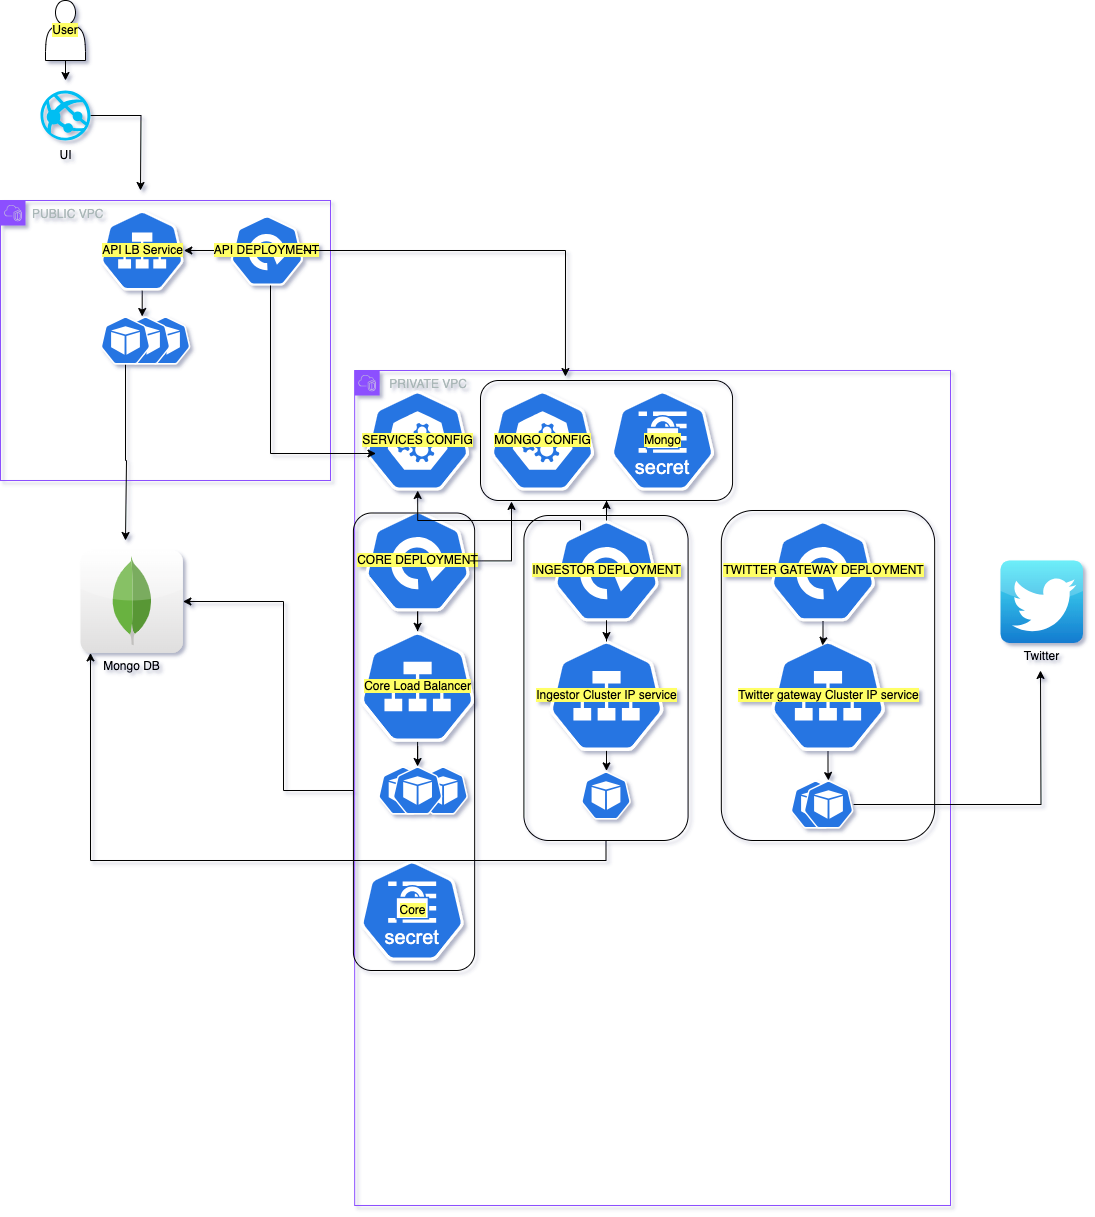

The diagram above was exported from draw.io. Its source (the exported page's mxGraphModel, read from the mxfile embedded in the PNG):
<mxGraphModel dx="1434" dy="2007" grid="1" gridSize="10" guides="1" tooltips="1" connect="1" arrows="1" fold="1" page="1" pageScale="1" pageWidth="850" pageHeight="1100" math="0" shadow="0">
  <root>
    <mxCell id="0" />
    <mxCell id="1" parent="0" />
    <mxCell id="jLbucT6svpMvIEo2dQPF-14" value="&amp;nbsp;PRIVATE VPC" style="points=[[0,0],[0.25,0],[0.5,0],[0.75,0],[1,0],[1,0.25],[1,0.5],[1,0.75],[1,1],[0.75,1],[0.5,1],[0.25,1],[0,1],[0,0.75],[0,0.5],[0,0.25]];outlineConnect=0;gradientColor=none;html=1;whiteSpace=wrap;fontSize=12;fontStyle=0;container=1;pointerEvents=0;collapsible=0;recursiveResize=0;shape=mxgraph.aws4.group;grIcon=mxgraph.aws4.group_vpc2;strokeColor=#8C4FFF;fillColor=none;verticalAlign=top;align=left;spacingLeft=30;fontColor=#AAB7B8;dashed=0;" vertex="1" parent="1">
      <mxGeometry x="374.17" y="190" width="595.83" height="835" as="geometry" />
    </mxCell>
    <mxCell id="jLbucT6svpMvIEo2dQPF-23" value="&lt;span style=&quot;background-color: rgb(255, 255, 102);&quot;&gt;SERVICES CONFIG&lt;/span&gt;" style="aspect=fixed;sketch=0;html=1;dashed=0;whitespace=wrap;fillColor=#2875E2;strokeColor=#ffffff;points=[[0.005,0.63,0],[0.1,0.2,0],[0.9,0.2,0],[0.5,0,0],[0.995,0.63,0],[0.72,0.99,0],[0.5,1,0],[0.28,0.99,0]];shape=mxgraph.kubernetes.icon2;prIcon=c_m" vertex="1" parent="jLbucT6svpMvIEo2dQPF-14">
      <mxGeometry x="10.829999999999984" y="20" width="104.17" height="100" as="geometry" />
    </mxCell>
    <mxCell id="jLbucT6svpMvIEo2dQPF-22" value="&lt;span style=&quot;background-color: rgb(255, 255, 102);&quot;&gt;MONGO CONFIG&lt;/span&gt;" style="aspect=fixed;sketch=0;html=1;dashed=0;whitespace=wrap;fillColor=#2875E2;strokeColor=#ffffff;points=[[0.005,0.63,0],[0.1,0.2,0],[0.9,0.2,0],[0.5,0,0],[0.995,0.63,0],[0.72,0.99,0],[0.5,1,0],[0.28,0.99,0]];shape=mxgraph.kubernetes.icon2;prIcon=c_m" vertex="1" parent="jLbucT6svpMvIEo2dQPF-14">
      <mxGeometry x="135.82999999999993" y="20" width="104.17" height="100" as="geometry" />
    </mxCell>
    <mxCell id="jLbucT6svpMvIEo2dQPF-2" value="&lt;span style=&quot;background-color: rgb(255, 255, 102);&quot;&gt;Mongo&lt;/span&gt;" style="aspect=fixed;sketch=0;html=1;dashed=0;whitespace=wrap;fillColor=#2875E2;strokeColor=#ffffff;points=[[0.005,0.63,0],[0.1,0.2,0],[0.9,0.2,0],[0.5,0,0],[0.995,0.63,0],[0.72,0.99,0],[0.5,1,0],[0.28,0.99,0]];shape=mxgraph.kubernetes.icon2;kubernetesLabel=1;prIcon=secret" vertex="1" parent="jLbucT6svpMvIEo2dQPF-14">
      <mxGeometry x="255.82999999999998" y="20" width="104.17" height="100" as="geometry" />
    </mxCell>
    <mxCell id="jLbucT6svpMvIEo2dQPF-40" value="" style="edgeStyle=orthogonalEdgeStyle;rounded=0;orthogonalLoop=1;jettySize=auto;html=1;" edge="1" parent="jLbucT6svpMvIEo2dQPF-14" source="jLbucT6svpMvIEo2dQPF-7" target="jLbucT6svpMvIEo2dQPF-13">
      <mxGeometry relative="1" as="geometry" />
    </mxCell>
    <mxCell id="jLbucT6svpMvIEo2dQPF-7" value="&lt;span style=&quot;background-color: rgb(255, 255, 102);&quot;&gt;CORE DEPLOYMENT&lt;/span&gt;" style="aspect=fixed;sketch=0;html=1;dashed=0;whitespace=wrap;fillColor=#2875E2;strokeColor=#ffffff;points=[[0.005,0.63,0],[0.1,0.2,0],[0.9,0.2,0],[0.5,0,0],[0.995,0.63,0],[0.72,0.99,0],[0.5,1,0],[0.28,0.99,0]];shape=mxgraph.kubernetes.icon2;prIcon=deploy" vertex="1" parent="jLbucT6svpMvIEo2dQPF-14">
      <mxGeometry x="10.42" y="140" width="105" height="100.8" as="geometry" />
    </mxCell>
    <mxCell id="jLbucT6svpMvIEo2dQPF-11" value="&lt;span style=&quot;background-color: rgb(255, 255, 102);&quot;&gt;TWITTER GATEWAY DEPLOYMENT&lt;/span&gt;" style="aspect=fixed;sketch=0;html=1;dashed=0;whitespace=wrap;fillColor=#2875E2;strokeColor=#ffffff;points=[[0.005,0.63,0],[0.1,0.2,0],[0.9,0.2,0],[0.5,0,0],[0.995,0.63,0],[0.72,0.99,0],[0.5,1,0],[0.28,0.99,0]];shape=mxgraph.kubernetes.icon2;prIcon=deploy" vertex="1" parent="jLbucT6svpMvIEo2dQPF-14">
      <mxGeometry x="415.83" y="150" width="105" height="100.8" as="geometry" />
    </mxCell>
    <mxCell id="jLbucT6svpMvIEo2dQPF-42" value="" style="edgeStyle=orthogonalEdgeStyle;rounded=0;orthogonalLoop=1;jettySize=auto;html=1;" edge="1" parent="jLbucT6svpMvIEo2dQPF-14" source="jLbucT6svpMvIEo2dQPF-13" target="jLbucT6svpMvIEo2dQPF-37">
      <mxGeometry relative="1" as="geometry" />
    </mxCell>
    <mxCell id="jLbucT6svpMvIEo2dQPF-13" value="&lt;span style=&quot;background-color: rgb(255, 255, 102);&quot;&gt;Core Load Balancer&lt;/span&gt;" style="aspect=fixed;sketch=0;html=1;dashed=0;whitespace=wrap;fillColor=#2875E2;strokeColor=#ffffff;points=[[0.005,0.63,0],[0.1,0.2,0],[0.9,0.2,0],[0.5,0,0],[0.995,0.63,0],[0.72,0.99,0],[0.5,1,0],[0.28,0.99,0]];shape=mxgraph.kubernetes.icon2;prIcon=svc" vertex="1" parent="jLbucT6svpMvIEo2dQPF-14">
      <mxGeometry x="5.4199999999999875" y="260.8" width="115" height="110.4" as="geometry" />
    </mxCell>
    <mxCell id="jLbucT6svpMvIEo2dQPF-35" value="" style="aspect=fixed;sketch=0;html=1;dashed=0;whitespace=wrap;fillColor=#2875E2;strokeColor=#ffffff;points=[[0.005,0.63,0],[0.1,0.2,0],[0.9,0.2,0],[0.5,0,0],[0.995,0.63,0],[0.72,0.99,0],[0.5,1,0],[0.28,0.99,0]];shape=mxgraph.kubernetes.icon2;prIcon=pod" vertex="1" parent="jLbucT6svpMvIEo2dQPF-14">
      <mxGeometry x="63.41999999999999" y="396" width="50" height="48" as="geometry" />
    </mxCell>
    <mxCell id="jLbucT6svpMvIEo2dQPF-36" value="" style="aspect=fixed;sketch=0;html=1;dashed=0;whitespace=wrap;fillColor=#2875E2;strokeColor=#ffffff;points=[[0.005,0.63,0],[0.1,0.2,0],[0.9,0.2,0],[0.5,0,0],[0.995,0.63,0],[0.72,0.99,0],[0.5,1,0],[0.28,0.99,0]];shape=mxgraph.kubernetes.icon2;prIcon=pod" vertex="1" parent="jLbucT6svpMvIEo2dQPF-14">
      <mxGeometry x="23.419999999999987" y="396" width="50" height="48" as="geometry" />
    </mxCell>
    <mxCell id="jLbucT6svpMvIEo2dQPF-37" value="" style="aspect=fixed;sketch=0;html=1;dashed=0;whitespace=wrap;fillColor=#2875E2;strokeColor=#ffffff;points=[[0.005,0.63,0],[0.1,0.2,0],[0.9,0.2,0],[0.5,0,0],[0.995,0.63,0],[0.72,0.99,0],[0.5,1,0],[0.28,0.99,0]];shape=mxgraph.kubernetes.icon2;prIcon=pod" vertex="1" parent="jLbucT6svpMvIEo2dQPF-14">
      <mxGeometry x="37.92" y="396" width="50" height="48" as="geometry" />
    </mxCell>
    <mxCell id="jLbucT6svpMvIEo2dQPF-59" value="" style="rounded=1;whiteSpace=wrap;html=1;fillColor=none;" vertex="1" parent="jLbucT6svpMvIEo2dQPF-14">
      <mxGeometry x="125.83000000000001" y="10" width="252.08" height="120" as="geometry" />
    </mxCell>
    <mxCell id="jLbucT6svpMvIEo2dQPF-95" style="edgeStyle=orthogonalEdgeStyle;rounded=0;orthogonalLoop=1;jettySize=auto;html=1;exitX=0.252;exitY=0.099;exitDx=0;exitDy=0;exitPerimeter=0;" edge="1" parent="jLbucT6svpMvIEo2dQPF-14" source="jLbucT6svpMvIEo2dQPF-12" target="jLbucT6svpMvIEo2dQPF-23">
      <mxGeometry relative="1" as="geometry">
        <Array as="points">
          <mxPoint x="226" y="150" />
          <mxPoint x="63" y="150" />
        </Array>
      </mxGeometry>
    </mxCell>
    <mxCell id="jLbucT6svpMvIEo2dQPF-96" style="edgeStyle=orthogonalEdgeStyle;rounded=0;orthogonalLoop=1;jettySize=auto;html=1;entryX=0.5;entryY=1;entryDx=0;entryDy=0;" edge="1" parent="jLbucT6svpMvIEo2dQPF-14" source="jLbucT6svpMvIEo2dQPF-12" target="jLbucT6svpMvIEo2dQPF-59">
      <mxGeometry relative="1" as="geometry" />
    </mxCell>
    <mxCell id="jLbucT6svpMvIEo2dQPF-12" value="&lt;span style=&quot;background-color: rgb(255, 255, 102);&quot;&gt;INGESTOR DEPLOYMENT&lt;/span&gt;" style="aspect=fixed;sketch=0;html=1;dashed=0;whitespace=wrap;fillColor=#2875E2;strokeColor=#ffffff;points=[[0.005,0.63,0],[0.1,0.2,0],[0.9,0.2,0],[0.5,0,0],[0.995,0.63,0],[0.72,0.99,0],[0.5,1,0],[0.28,0.99,0]];shape=mxgraph.kubernetes.icon2;prIcon=deploy" vertex="1" parent="jLbucT6svpMvIEo2dQPF-14">
      <mxGeometry x="199.36999999999992" y="150" width="105" height="100.8" as="geometry" />
    </mxCell>
    <mxCell id="jLbucT6svpMvIEo2dQPF-18" value="&lt;span style=&quot;background-color: rgb(255, 255, 102);&quot;&gt;Ingestor Cluster IP service&lt;/span&gt;" style="aspect=fixed;sketch=0;html=1;dashed=0;whitespace=wrap;fillColor=#2875E2;strokeColor=#ffffff;points=[[0.005,0.63,0],[0.1,0.2,0],[0.9,0.2,0],[0.5,0,0],[0.995,0.63,0],[0.72,0.99,0],[0.5,1,0],[0.28,0.99,0]];shape=mxgraph.kubernetes.icon2;prIcon=svc" vertex="1" parent="jLbucT6svpMvIEo2dQPF-14">
      <mxGeometry x="194.36999999999998" y="269.99999999999994" width="115" height="110.4" as="geometry" />
    </mxCell>
    <mxCell id="jLbucT6svpMvIEo2dQPF-63" style="edgeStyle=orthogonalEdgeStyle;rounded=0;orthogonalLoop=1;jettySize=auto;html=1;entryX=0.5;entryY=0;entryDx=0;entryDy=0;entryPerimeter=0;" edge="1" parent="jLbucT6svpMvIEo2dQPF-14" source="jLbucT6svpMvIEo2dQPF-12" target="jLbucT6svpMvIEo2dQPF-18">
      <mxGeometry relative="1" as="geometry" />
    </mxCell>
    <mxCell id="jLbucT6svpMvIEo2dQPF-64" value="" style="aspect=fixed;sketch=0;html=1;dashed=0;whitespace=wrap;fillColor=#2875E2;strokeColor=#ffffff;points=[[0.005,0.63,0],[0.1,0.2,0],[0.9,0.2,0],[0.5,0,0],[0.995,0.63,0],[0.72,0.99,0],[0.5,1,0],[0.28,0.99,0]];shape=mxgraph.kubernetes.icon2;prIcon=pod" vertex="1" parent="jLbucT6svpMvIEo2dQPF-14">
      <mxGeometry x="226.32999999999998" y="401" width="50" height="48" as="geometry" />
    </mxCell>
    <mxCell id="jLbucT6svpMvIEo2dQPF-67" value="" style="rounded=1;whiteSpace=wrap;html=1;fillColor=none;" vertex="1" parent="jLbucT6svpMvIEo2dQPF-14">
      <mxGeometry x="-1.25" y="142.5" width="121.25" height="457.5" as="geometry" />
    </mxCell>
    <mxCell id="jLbucT6svpMvIEo2dQPF-68" value="" style="rounded=1;whiteSpace=wrap;html=1;fillColor=none;" vertex="1" parent="jLbucT6svpMvIEo2dQPF-14">
      <mxGeometry x="169.24" y="145" width="164.17" height="325" as="geometry" />
    </mxCell>
    <mxCell id="jLbucT6svpMvIEo2dQPF-66" style="edgeStyle=orthogonalEdgeStyle;rounded=0;orthogonalLoop=1;jettySize=auto;html=1;entryX=0.5;entryY=0;entryDx=0;entryDy=0;entryPerimeter=0;" edge="1" parent="jLbucT6svpMvIEo2dQPF-14" source="jLbucT6svpMvIEo2dQPF-18" target="jLbucT6svpMvIEo2dQPF-64">
      <mxGeometry relative="1" as="geometry" />
    </mxCell>
    <mxCell id="jLbucT6svpMvIEo2dQPF-125" value="" style="edgeStyle=orthogonalEdgeStyle;rounded=0;orthogonalLoop=1;jettySize=auto;html=1;" edge="1" parent="jLbucT6svpMvIEo2dQPF-14" source="jLbucT6svpMvIEo2dQPF-21" target="jLbucT6svpMvIEo2dQPF-124">
      <mxGeometry relative="1" as="geometry" />
    </mxCell>
    <mxCell id="jLbucT6svpMvIEo2dQPF-21" value="&lt;span style=&quot;background-color: rgb(255, 255, 102);&quot;&gt;Twitter gateway Cluster IP service&lt;/span&gt;" style="aspect=fixed;sketch=0;html=1;dashed=0;whitespace=wrap;fillColor=#2875E2;strokeColor=#ffffff;points=[[0.005,0.63,0],[0.1,0.2,0],[0.9,0.2,0],[0.5,0,0],[0.995,0.63,0],[0.72,0.99,0],[0.5,1,0],[0.28,0.99,0]];shape=mxgraph.kubernetes.icon2;prIcon=svc" vertex="1" parent="jLbucT6svpMvIEo2dQPF-14">
      <mxGeometry x="415.83" y="269.9999999999999" width="115" height="110.4" as="geometry" />
    </mxCell>
    <mxCell id="jLbucT6svpMvIEo2dQPF-97" style="edgeStyle=orthogonalEdgeStyle;rounded=0;orthogonalLoop=1;jettySize=auto;html=1;entryX=0.452;entryY=0.045;entryDx=0;entryDy=0;entryPerimeter=0;" edge="1" parent="jLbucT6svpMvIEo2dQPF-14" source="jLbucT6svpMvIEo2dQPF-11" target="jLbucT6svpMvIEo2dQPF-21">
      <mxGeometry relative="1" as="geometry" />
    </mxCell>
    <mxCell id="jLbucT6svpMvIEo2dQPF-98" value="" style="aspect=fixed;sketch=0;html=1;dashed=0;whitespace=wrap;fillColor=#2875E2;strokeColor=#ffffff;points=[[0.005,0.63,0],[0.1,0.2,0],[0.9,0.2,0],[0.5,0,0],[0.995,0.63,0],[0.72,0.99,0],[0.5,1,0],[0.28,0.99,0]];shape=mxgraph.kubernetes.icon2;prIcon=pod" vertex="1" parent="jLbucT6svpMvIEo2dQPF-14">
      <mxGeometry x="435.83" y="410" width="50" height="48" as="geometry" />
    </mxCell>
    <mxCell id="jLbucT6svpMvIEo2dQPF-127" style="edgeStyle=orthogonalEdgeStyle;rounded=0;orthogonalLoop=1;jettySize=auto;html=1;" edge="1" parent="jLbucT6svpMvIEo2dQPF-14" source="jLbucT6svpMvIEo2dQPF-124">
      <mxGeometry relative="1" as="geometry">
        <mxPoint x="685.8299999999999" y="300" as="targetPoint" />
      </mxGeometry>
    </mxCell>
    <mxCell id="jLbucT6svpMvIEo2dQPF-124" value="" style="aspect=fixed;sketch=0;html=1;dashed=0;whitespace=wrap;fillColor=#2875E2;strokeColor=#ffffff;points=[[0.005,0.63,0],[0.1,0.2,0],[0.9,0.2,0],[0.5,0,0],[0.995,0.63,0],[0.72,0.99,0],[0.5,1,0],[0.28,0.99,0]];shape=mxgraph.kubernetes.icon2;prIcon=pod" vertex="1" parent="jLbucT6svpMvIEo2dQPF-14">
      <mxGeometry x="448.83" y="410" width="50" height="48" as="geometry" />
    </mxCell>
    <mxCell id="jLbucT6svpMvIEo2dQPF-126" value="" style="rounded=1;whiteSpace=wrap;html=1;fillColor=none;" vertex="1" parent="jLbucT6svpMvIEo2dQPF-14">
      <mxGeometry x="366.66" y="140" width="213.34" height="330" as="geometry" />
    </mxCell>
    <mxCell id="jLbucT6svpMvIEo2dQPF-128" style="edgeStyle=orthogonalEdgeStyle;rounded=0;orthogonalLoop=1;jettySize=auto;html=1;entryX=0.123;entryY=1.008;entryDx=0;entryDy=0;entryPerimeter=0;" edge="1" parent="jLbucT6svpMvIEo2dQPF-14" source="jLbucT6svpMvIEo2dQPF-7" target="jLbucT6svpMvIEo2dQPF-59">
      <mxGeometry relative="1" as="geometry" />
    </mxCell>
    <mxCell id="jLbucT6svpMvIEo2dQPF-5" value="&lt;span style=&quot;background-color: rgb(255, 255, 102);&quot;&gt;Core&lt;/span&gt;" style="aspect=fixed;sketch=0;html=1;dashed=0;whitespace=wrap;fillColor=#2875E2;strokeColor=#ffffff;points=[[0.005,0.63,0],[0.1,0.2,0],[0.9,0.2,0],[0.5,0,0],[0.995,0.63,0],[0.72,0.99,0],[0.5,1,0],[0.28,0.99,0]];shape=mxgraph.kubernetes.icon2;kubernetesLabel=1;prIcon=secret" vertex="1" parent="jLbucT6svpMvIEo2dQPF-14">
      <mxGeometry x="5.420000000000016" y="490" width="104.17" height="100" as="geometry" />
    </mxCell>
    <mxCell id="jLbucT6svpMvIEo2dQPF-24" value="PUBLIC VPC" style="points=[[0,0],[0.25,0],[0.5,0],[0.75,0],[1,0],[1,0.25],[1,0.5],[1,0.75],[1,1],[0.75,1],[0.5,1],[0.25,1],[0,1],[0,0.75],[0,0.5],[0,0.25]];outlineConnect=0;gradientColor=none;html=1;whiteSpace=wrap;fontSize=12;fontStyle=0;container=1;pointerEvents=0;collapsible=0;recursiveResize=0;shape=mxgraph.aws4.group;grIcon=mxgraph.aws4.group_vpc2;strokeColor=#8C4FFF;fillColor=none;verticalAlign=top;align=left;spacingLeft=30;fontColor=#AAB7B8;dashed=0;" vertex="1" parent="1">
      <mxGeometry x="20" y="20" width="330" height="280" as="geometry" />
    </mxCell>
    <mxCell id="jLbucT6svpMvIEo2dQPF-31" value="" style="edgeStyle=orthogonalEdgeStyle;rounded=0;orthogonalLoop=1;jettySize=auto;html=1;" edge="1" parent="jLbucT6svpMvIEo2dQPF-24" source="jLbucT6svpMvIEo2dQPF-15" target="jLbucT6svpMvIEo2dQPF-27">
      <mxGeometry relative="1" as="geometry">
        <Array as="points">
          <mxPoint x="142" y="110" />
          <mxPoint x="142" y="110" />
        </Array>
      </mxGeometry>
    </mxCell>
    <mxCell id="jLbucT6svpMvIEo2dQPF-15" value="&lt;span style=&quot;background-color: rgb(255, 255, 102);&quot;&gt;API LB Service&lt;/span&gt;" style="aspect=fixed;sketch=0;html=1;dashed=0;whitespace=wrap;fillColor=#2875E2;strokeColor=#ffffff;points=[[0.005,0.63,0],[0.1,0.2,0],[0.9,0.2,0],[0.5,0,0],[0.995,0.63,0],[0.72,0.99,0],[0.5,1,0],[0.28,0.99,0]];shape=mxgraph.kubernetes.icon2;prIcon=svc" vertex="1" parent="jLbucT6svpMvIEo2dQPF-24">
      <mxGeometry x="100" y="10" width="83.33" height="80" as="geometry" />
    </mxCell>
    <mxCell id="jLbucT6svpMvIEo2dQPF-29" value="" style="edgeStyle=orthogonalEdgeStyle;rounded=0;orthogonalLoop=1;jettySize=auto;html=1;" edge="1" parent="jLbucT6svpMvIEo2dQPF-24" source="jLbucT6svpMvIEo2dQPF-9" target="jLbucT6svpMvIEo2dQPF-15">
      <mxGeometry relative="1" as="geometry" />
    </mxCell>
    <mxCell id="jLbucT6svpMvIEo2dQPF-9" value="&lt;span style=&quot;background-color: rgb(255, 255, 102);&quot;&gt;API DEPLOYMENT&lt;/span&gt;" style="aspect=fixed;sketch=0;html=1;dashed=0;whitespace=wrap;fillColor=#2875E2;strokeColor=#ffffff;points=[[0.005,0.63,0],[0.1,0.2,0],[0.9,0.2,0],[0.5,0,0],[0.995,0.63,0],[0.72,0.99,0],[0.5,1,0],[0.28,0.99,0]];shape=mxgraph.kubernetes.icon2;prIcon=deploy" vertex="1" parent="jLbucT6svpMvIEo2dQPF-24">
      <mxGeometry x="230" y="15" width="72.92" height="70" as="geometry" />
    </mxCell>
    <mxCell id="jLbucT6svpMvIEo2dQPF-28" value="" style="aspect=fixed;sketch=0;html=1;dashed=0;whitespace=wrap;fillColor=#2875E2;strokeColor=#ffffff;points=[[0.005,0.63,0],[0.1,0.2,0],[0.9,0.2,0],[0.5,0,0],[0.995,0.63,0],[0.72,0.99,0],[0.5,1,0],[0.28,0.99,0]];shape=mxgraph.kubernetes.icon2;prIcon=pod" vertex="1" parent="jLbucT6svpMvIEo2dQPF-24">
      <mxGeometry x="140" y="116" width="50" height="48" as="geometry" />
    </mxCell>
    <mxCell id="jLbucT6svpMvIEo2dQPF-26" value="" style="aspect=fixed;sketch=0;html=1;dashed=0;whitespace=wrap;fillColor=#2875E2;strokeColor=#ffffff;points=[[0.005,0.63,0],[0.1,0.2,0],[0.9,0.2,0],[0.5,0,0],[0.995,0.63,0],[0.72,0.99,0],[0.5,1,0],[0.28,0.99,0]];shape=mxgraph.kubernetes.icon2;prIcon=pod" vertex="1" parent="jLbucT6svpMvIEo2dQPF-24">
      <mxGeometry x="120" y="116" width="50" height="48" as="geometry" />
    </mxCell>
    <mxCell id="jLbucT6svpMvIEo2dQPF-131" style="edgeStyle=orthogonalEdgeStyle;rounded=0;orthogonalLoop=1;jettySize=auto;html=1;" edge="1" parent="jLbucT6svpMvIEo2dQPF-24" source="jLbucT6svpMvIEo2dQPF-27">
      <mxGeometry relative="1" as="geometry">
        <mxPoint x="125" y="340" as="targetPoint" />
        <Array as="points">
          <mxPoint x="125" y="260" />
          <mxPoint x="126" y="260" />
        </Array>
      </mxGeometry>
    </mxCell>
    <mxCell id="jLbucT6svpMvIEo2dQPF-27" value="" style="aspect=fixed;sketch=0;html=1;dashed=0;whitespace=wrap;fillColor=#2875E2;strokeColor=#ffffff;points=[[0.005,0.63,0],[0.1,0.2,0],[0.9,0.2,0],[0.5,0,0],[0.995,0.63,0],[0.72,0.99,0],[0.5,1,0],[0.28,0.99,0]];shape=mxgraph.kubernetes.icon2;prIcon=pod" vertex="1" parent="jLbucT6svpMvIEo2dQPF-24">
      <mxGeometry x="100" y="116" width="50" height="48" as="geometry" />
    </mxCell>
    <mxCell id="jLbucT6svpMvIEo2dQPF-38" style="edgeStyle=orthogonalEdgeStyle;rounded=0;orthogonalLoop=1;jettySize=auto;html=1;entryX=0.005;entryY=0.63;entryDx=0;entryDy=0;entryPerimeter=0;" edge="1" parent="jLbucT6svpMvIEo2dQPF-24">
      <mxGeometry relative="1" as="geometry">
        <mxPoint x="270" y="85" as="sourcePoint" />
        <mxPoint x="375.5208500000001" y="253" as="targetPoint" />
        <Array as="points">
          <mxPoint x="270" y="253" />
        </Array>
      </mxGeometry>
    </mxCell>
    <mxCell id="jLbucT6svpMvIEo2dQPF-33" value="Mongo DB" style="dashed=0;outlineConnect=0;html=1;align=center;labelPosition=center;verticalLabelPosition=bottom;verticalAlign=top;shape=mxgraph.webicons.mongodb;gradientColor=#DFDEDE" vertex="1" parent="1">
      <mxGeometry x="100.00000000000003" y="370" width="102.4" height="102.4" as="geometry" />
    </mxCell>
    <mxCell id="jLbucT6svpMvIEo2dQPF-34" value="Twitter" style="dashed=0;outlineConnect=0;html=1;align=center;labelPosition=center;verticalLabelPosition=bottom;verticalAlign=top;shape=mxgraph.webicons.twitter;fillColor=#49EAF7;gradientColor=#137BD0" vertex="1" parent="1">
      <mxGeometry x="1020" y="380" width="82.4" height="82.4" as="geometry" />
    </mxCell>
    <mxCell id="jLbucT6svpMvIEo2dQPF-58" style="edgeStyle=orthogonalEdgeStyle;rounded=0;orthogonalLoop=1;jettySize=auto;html=1;entryX=0.337;entryY=-0.033;entryDx=0;entryDy=0;entryPerimeter=0;" edge="1" parent="1" source="jLbucT6svpMvIEo2dQPF-9" target="jLbucT6svpMvIEo2dQPF-59">
      <mxGeometry relative="1" as="geometry">
        <mxPoint x="560" y="130" as="targetPoint" />
      </mxGeometry>
    </mxCell>
    <mxCell id="jLbucT6svpMvIEo2dQPF-129" style="edgeStyle=orthogonalEdgeStyle;rounded=0;orthogonalLoop=1;jettySize=auto;html=1;" edge="1" parent="1" source="jLbucT6svpMvIEo2dQPF-67" target="jLbucT6svpMvIEo2dQPF-33">
      <mxGeometry relative="1" as="geometry">
        <Array as="points">
          <mxPoint x="303" y="610" />
          <mxPoint x="303" y="421" />
        </Array>
      </mxGeometry>
    </mxCell>
    <mxCell id="jLbucT6svpMvIEo2dQPF-130" style="edgeStyle=orthogonalEdgeStyle;rounded=0;orthogonalLoop=1;jettySize=auto;html=1;" edge="1" parent="1" source="jLbucT6svpMvIEo2dQPF-68" target="jLbucT6svpMvIEo2dQPF-33">
      <mxGeometry relative="1" as="geometry">
        <Array as="points">
          <mxPoint x="626" y="680" />
          <mxPoint x="110" y="680" />
        </Array>
      </mxGeometry>
    </mxCell>
    <mxCell id="jLbucT6svpMvIEo2dQPF-140" style="edgeStyle=orthogonalEdgeStyle;rounded=0;orthogonalLoop=1;jettySize=auto;html=1;" edge="1" parent="1" source="jLbucT6svpMvIEo2dQPF-132">
      <mxGeometry relative="1" as="geometry">
        <mxPoint x="85" y="-100" as="targetPoint" />
      </mxGeometry>
    </mxCell>
    <mxCell id="jLbucT6svpMvIEo2dQPF-132" value="&lt;span style=&quot;background-color: rgb(255, 255, 102);&quot;&gt;User&lt;/span&gt;" style="shape=actor;whiteSpace=wrap;html=1;" vertex="1" parent="1">
      <mxGeometry x="65" y="-180" width="40" height="60" as="geometry" />
    </mxCell>
    <mxCell id="jLbucT6svpMvIEo2dQPF-138" style="edgeStyle=orthogonalEdgeStyle;rounded=0;orthogonalLoop=1;jettySize=auto;html=1;" edge="1" parent="1" source="jLbucT6svpMvIEo2dQPF-133">
      <mxGeometry relative="1" as="geometry">
        <mxPoint x="160" y="10" as="targetPoint" />
      </mxGeometry>
    </mxCell>
    <mxCell id="jLbucT6svpMvIEo2dQPF-133" value="" style="verticalLabelPosition=bottom;html=1;verticalAlign=top;align=center;strokeColor=none;fillColor=#00BEF2;shape=mxgraph.azure.azure_website;pointerEvents=1;" vertex="1" parent="1">
      <mxGeometry x="60" y="-90" width="50" height="50" as="geometry" />
    </mxCell>
    <mxCell id="jLbucT6svpMvIEo2dQPF-134" value="UI" style="text;html=1;align=center;verticalAlign=middle;resizable=0;points=[];autosize=1;strokeColor=none;fillColor=none;" vertex="1" parent="1">
      <mxGeometry x="65" y="-40" width="40" height="30" as="geometry" />
    </mxCell>
  </root>
</mxGraphModel>